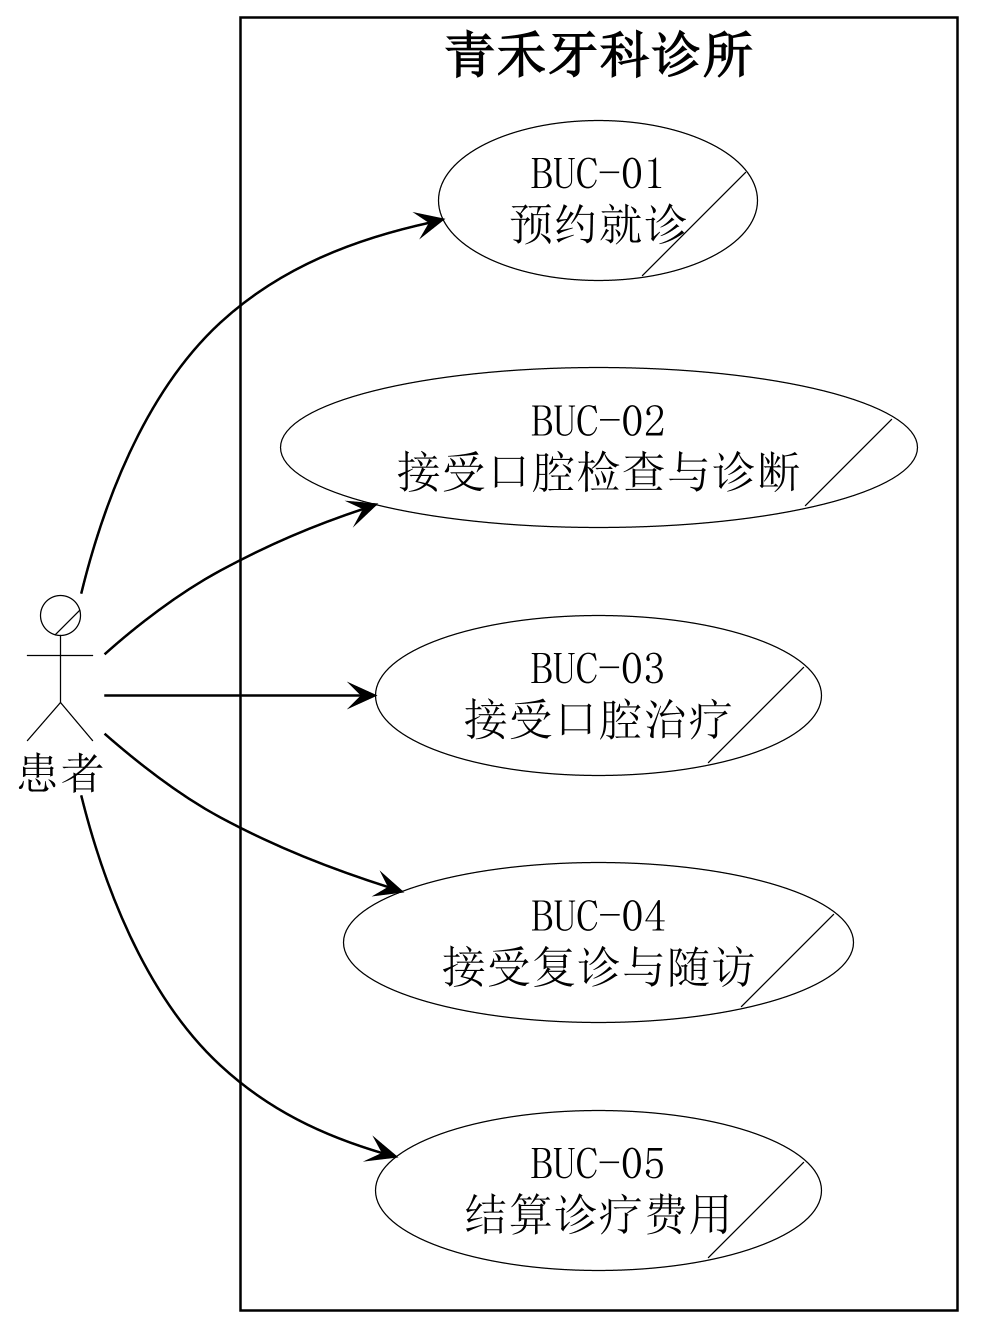

The diagram above was rendered by PlantUML. Its source (embedded in the PNG):
@startuml
' 青禾牙科诊所整体业务；PPT第85、86、93、95页。
left to right direction
skinparam backgroundColor white
skinparam shadowing false
skinparam defaultFontName SimSun
skinparam defaultFontSize 18
skinparam dpi 240
skinparam nodesep 35
skinparam ranksep 70
skinparam ArrowColor black
skinparam ArrowThickness 1
skinparam actor {
  BorderColor black
  BackgroundColor white
  FontColor black
}
skinparam usecase {
  BorderColor black
  BackgroundColor white
  FontColor black
}
skinparam rectangle {
  BorderColor black
  BackgroundColor white
  FontColor black
  FontSize 20
  FontStyle bold
  RoundCorner 0
}

actor/ "患者" as Patient
rectangle "青禾牙科诊所" as Clinic {
  usecase/ "BUC-01\n预约就诊" as BUC01
  usecase/ "BUC-02\n接受口腔检查与诊断" as BUC02
  usecase/ "BUC-03\n接受口腔治疗" as BUC03
  usecase/ "BUC-04\n接受复诊与随访" as BUC04
  usecase/ "BUC-05\n结算诊疗费用" as BUC05
}
Patient --> BUC01
Patient --> BUC02
Patient --> BUC03
Patient --> BUC04
Patient --> BUC05
BUC02 -[hidden]right-> BUC01
BUC03 -[hidden]right-> BUC02
BUC04 -[hidden]right-> BUC03
BUC05 -[hidden]right-> BUC04
@enduml